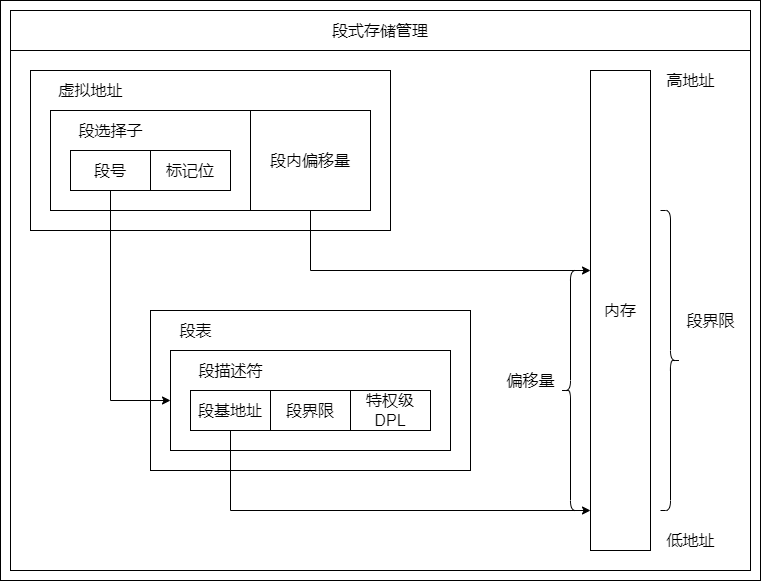

The diagram above was exported from draw.io. Its source (the exported page's mxGraphModel, read from the mxfile embedded in the PNG):
<mxGraphModel dx="2816" dy="1686" grid="1" gridSize="10" guides="0" tooltips="1" connect="0" arrows="0" fold="1" page="1" pageScale="1" pageWidth="827" pageHeight="1169" math="0" shadow="0">
  <root>
    <mxCell id="0" />
    <mxCell id="1" parent="0" />
    <mxCell id="2" value="" style="group" vertex="1" connectable="0" parent="1">
      <mxGeometry x="220" y="220" width="740" height="560" as="geometry" />
    </mxCell>
    <mxCell id="3" value="" style="rounded=0;whiteSpace=wrap;html=1;fontSize=16;strokeColor=default;fillColor=none;container=0;" vertex="1" parent="2">
      <mxGeometry y="40" width="740" height="520" as="geometry" />
    </mxCell>
    <mxCell id="4" value="段式存储管理" style="rounded=0;whiteSpace=wrap;html=1;fontSize=16;strokeColor=default;fillColor=none;container=0;" vertex="1" parent="2">
      <mxGeometry width="740" height="40" as="geometry" />
    </mxCell>
    <mxCell id="5" value="内存" style="rounded=0;whiteSpace=wrap;html=1;fontSize=16;strokeColor=default;fillColor=none;container=0;" vertex="1" parent="2">
      <mxGeometry x="580" y="60" width="60" height="480" as="geometry" />
    </mxCell>
    <mxCell id="6" value="" style="endArrow=classic;html=1;rounded=0;fontSize=16;" edge="1" parent="2" source="21">
      <mxGeometry width="50" height="50" relative="1" as="geometry">
        <mxPoint x="220" y="460" as="sourcePoint" />
        <mxPoint x="580" y="500" as="targetPoint" />
        <Array as="points">
          <mxPoint x="220" y="500" />
        </Array>
      </mxGeometry>
    </mxCell>
    <mxCell id="7" value="低地址" style="text;html=1;align=center;verticalAlign=middle;resizable=0;points=[];autosize=1;strokeColor=none;fillColor=none;fontSize=16;container=0;" vertex="1" parent="2">
      <mxGeometry x="650" y="520" width="60" height="20" as="geometry" />
    </mxCell>
    <mxCell id="8" value="高地址" style="text;html=1;align=center;verticalAlign=middle;resizable=0;points=[];autosize=1;strokeColor=none;fillColor=none;fontSize=16;container=0;" vertex="1" parent="2">
      <mxGeometry x="650" y="60" width="60" height="20" as="geometry" />
    </mxCell>
    <mxCell id="9" value="" style="endArrow=classic;html=1;rounded=0;fontSize=16;" edge="1" parent="2" source="16">
      <mxGeometry width="50" height="50" relative="1" as="geometry">
        <mxPoint x="540" y="320" as="sourcePoint" />
        <mxPoint x="580" y="260" as="targetPoint" />
        <Array as="points">
          <mxPoint x="300" y="260" />
        </Array>
      </mxGeometry>
    </mxCell>
    <mxCell id="10" value="" style="shape=curlyBracket;whiteSpace=wrap;html=1;rounded=1;fontSize=16;strokeColor=default;fillColor=none;container=0;" vertex="1" parent="2">
      <mxGeometry x="550" y="260" width="20" height="240" as="geometry" />
    </mxCell>
    <mxCell id="11" value="偏移量" style="text;html=1;align=center;verticalAlign=middle;resizable=0;points=[];autosize=1;strokeColor=none;fillColor=none;fontSize=16;container=0;" vertex="1" parent="2">
      <mxGeometry x="490" y="360" width="60" height="20" as="geometry" />
    </mxCell>
    <mxCell id="12" value="" style="shape=curlyBracket;whiteSpace=wrap;html=1;rounded=1;flipH=1;fontSize=16;strokeColor=default;fillColor=none;container=0;" vertex="1" parent="2">
      <mxGeometry x="650" y="200" width="20" height="300" as="geometry" />
    </mxCell>
    <mxCell id="13" value="段界限" style="text;html=1;align=center;verticalAlign=middle;resizable=0;points=[];autosize=1;strokeColor=none;fillColor=none;fontSize=16;container=0;" vertex="1" parent="2">
      <mxGeometry x="670" y="300" width="60" height="20" as="geometry" />
    </mxCell>
    <mxCell id="14" value="" style="rounded=0;whiteSpace=wrap;html=1;fontSize=16;strokeColor=default;fillColor=none;spacingTop=-120;container=0;" vertex="1" parent="2">
      <mxGeometry x="20" y="60" width="360" height="160" as="geometry" />
    </mxCell>
    <mxCell id="15" value="" style="rounded=0;whiteSpace=wrap;html=1;fontSize=16;strokeColor=default;fillColor=none;spacingTop=-60;container=0;" vertex="1" parent="2">
      <mxGeometry x="40" y="100" width="200" height="100" as="geometry" />
    </mxCell>
    <mxCell id="16" value="段内偏移量" style="rounded=0;whiteSpace=wrap;html=1;fontSize=16;strokeColor=default;fillColor=none;container=0;" vertex="1" parent="2">
      <mxGeometry x="240" y="100" width="120" height="100" as="geometry" />
    </mxCell>
    <mxCell id="17" value="段号" style="rounded=0;whiteSpace=wrap;html=1;fontSize=16;strokeColor=default;fillColor=none;container=0;" vertex="1" parent="2">
      <mxGeometry x="60" y="140" width="80" height="40" as="geometry" />
    </mxCell>
    <mxCell id="18" value="标记位" style="rounded=0;whiteSpace=wrap;html=1;fontSize=16;strokeColor=default;fillColor=none;container=0;" vertex="1" parent="2">
      <mxGeometry x="140" y="140" width="80" height="40" as="geometry" />
    </mxCell>
    <mxCell id="19" value="" style="rounded=0;whiteSpace=wrap;html=1;fontSize=16;strokeColor=default;fillColor=none;spacingTop=-220;container=0;" vertex="1" parent="2">
      <mxGeometry x="140" y="300" width="320" height="160" as="geometry" />
    </mxCell>
    <mxCell id="20" value="" style="rounded=0;whiteSpace=wrap;html=1;fontSize=16;strokeColor=default;fillColor=none;spacingTop=-60;container=0;" vertex="1" parent="2">
      <mxGeometry x="160" y="340" width="280" height="100" as="geometry" />
    </mxCell>
    <mxCell id="21" value="段基地址" style="rounded=0;whiteSpace=wrap;html=1;fontSize=16;strokeColor=default;fillColor=none;container=0;" vertex="1" parent="2">
      <mxGeometry x="180" y="380" width="80" height="40" as="geometry" />
    </mxCell>
    <mxCell id="22" value="段界限" style="rounded=0;whiteSpace=wrap;html=1;fontSize=16;strokeColor=default;fillColor=none;container=0;" vertex="1" parent="2">
      <mxGeometry x="260" y="380" width="80" height="40" as="geometry" />
    </mxCell>
    <mxCell id="23" value="特权级&lt;br&gt;DPL" style="rounded=0;whiteSpace=wrap;html=1;fontSize=16;strokeColor=default;fillColor=none;container=0;" vertex="1" parent="2">
      <mxGeometry x="340" y="380" width="80" height="40" as="geometry" />
    </mxCell>
    <mxCell id="24" value="" style="endArrow=classic;html=1;rounded=0;fontSize=16;" edge="1" parent="2" source="17" target="20">
      <mxGeometry width="50" height="50" relative="1" as="geometry">
        <mxPoint x="340" y="360" as="sourcePoint" />
        <mxPoint x="160" y="400" as="targetPoint" />
        <Array as="points">
          <mxPoint x="100" y="390" />
        </Array>
      </mxGeometry>
    </mxCell>
    <mxCell id="25" value="&lt;span style=&quot;font-size: 16px&quot;&gt;段表&lt;/span&gt;" style="text;html=1;align=center;verticalAlign=middle;resizable=0;points=[];autosize=1;strokeColor=none;fillColor=none;" vertex="1" parent="2">
      <mxGeometry x="160" y="310" width="50" height="20" as="geometry" />
    </mxCell>
    <mxCell id="26" value="&lt;span style=&quot;font-size: 16px&quot;&gt;虚拟地址&lt;/span&gt;" style="text;html=1;align=center;verticalAlign=middle;resizable=0;points=[];autosize=1;strokeColor=none;fillColor=none;" vertex="1" parent="2">
      <mxGeometry x="40" y="70" width="80" height="20" as="geometry" />
    </mxCell>
    <mxCell id="27" value="&lt;span style=&quot;font-size: 16px&quot;&gt;段选择子&lt;/span&gt;" style="text;html=1;align=center;verticalAlign=middle;resizable=0;points=[];autosize=1;strokeColor=none;fillColor=none;" vertex="1" parent="2">
      <mxGeometry x="60" y="110" width="80" height="20" as="geometry" />
    </mxCell>
    <mxCell id="28" value="&lt;span style=&quot;font-size: 16px&quot;&gt;段描述符&lt;/span&gt;" style="text;html=1;align=center;verticalAlign=middle;resizable=0;points=[];autosize=1;strokeColor=none;fillColor=none;" vertex="1" parent="2">
      <mxGeometry x="180" y="350" width="80" height="20" as="geometry" />
    </mxCell>
    <mxCell id="29" value="" style="rounded=0;whiteSpace=wrap;html=1;fillColor=none;" vertex="1" parent="1">
      <mxGeometry x="210" y="210" width="760" height="580" as="geometry" />
    </mxCell>
  </root>
</mxGraphModel>